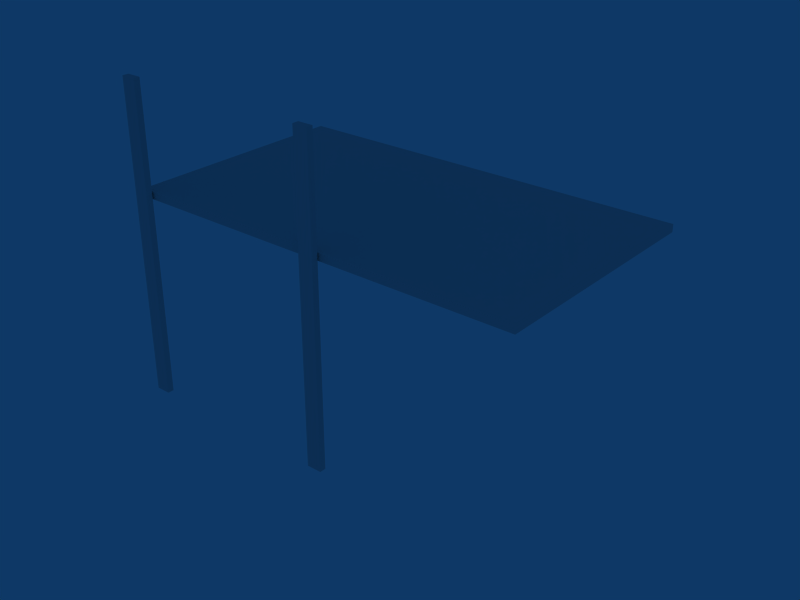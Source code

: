 # Source: Balc_A_divi_3portas.blend  (saved by Blender 2.49.2; exported with 4.5.12 LTS)
import bpy
from mathutils import Matrix  # noqa: F401  (used for matrix-valued properties, if any)

bpy.ops.wm.read_factory_settings(use_empty=True)
scene = bpy.context.scene
scene.name = 'Scene'

# ---- collections
col_collection_1 = bpy.data.collections.new('Collection 1'); scene.collection.children.link(col_collection_1)

# ---- world
world_world = bpy.data.worlds.new('World'); scene.world = world_world
world_world.color = (0.05656, 0.2208, 0.4)
world_world.use_sun_shadow = False
world_world.sun_shadow_jitter_overblur = 0.0
world_world.cycles.sampling_method = 'MANUAL'
world_world.cycles.sample_map_resolution = 256

# ---- meshes
me_cube = bpy.data.meshes.new('Cube')
me_cube.from_pydata([(3.422, -2.111, 5.133), (0.9204, -2.111, 5.133), (0.9204, -2.111, 5.004), (3.422, -2.111, 5.004), (-1.929, -2.111, 5.033), (5.189, -2.111, 5.033), (-1.929, -2.111, 5.107), (5.189, -2.111, 5.107), (5.075, -2.111, 5.133), (5.075, -2.111, 5.004), (-1.852, -2.111, 5.133), (-1.852, -2.111, 5.004), (-1.929, -2.111, 5.133), (-1.929, -2.111, 5.004), (5.189, -2.111, 5.133), (5.189, -2.111, 5.004), (3.422, -4.301, 5.033), (0.9204, -4.301, 5.033), (3.422, -0.229, 5.033), (0.9204, -0.229, 5.033), (3.422, -4.301, 5.107), (0.9204, -4.301, 5.107), (3.422, -0.229, 5.107), (0.9204, -0.229, 5.107), (3.422, -0.3808, 5.133), (0.9204, -0.3808, 5.133), (3.422, -0.3808, 5.004), (0.9204, -0.3808, 5.004), (3.422, -4.22, 5.133), (0.9204, -4.22, 5.133), (3.422, -4.22, 5.004), (0.9204, -4.22, 5.004), (3.422, -4.301, 5.133), (0.9204, -4.301, 5.133), (3.422, -4.301, 5.004), (0.9204, -4.301, 5.004), (3.422, -0.229, 5.133), (0.9204, -0.229, 5.133), (3.422, -0.229, 5.004), (0.9204, -0.229, 5.004), (5.075, -4.301, 5.033), (5.075, -0.229, 5.033), (-1.852, -4.301, 5.033), (-1.852, -0.229, 5.033), (-1.929, -0.3808, 5.033), (5.189, -0.3808, 5.033), (-1.929, -4.22, 5.033), (5.189, -4.22, 5.033), (-1.929, -4.301, 5.033), (5.189, -4.301, 5.033), (-1.929, -0.229, 5.033), (5.189, -0.229, 5.033), (5.075, -4.301, 5.107), (5.075, -0.229, 5.107), (-1.852, -4.301, 5.107), (-1.852, -0.229, 5.107), (-1.929, -0.3808, 5.107), (5.189, -0.3808, 5.107), (-1.929, -4.22, 5.107), (5.189, -4.22, 5.107), (-1.929, -4.301, 5.107), (5.189, -4.301, 5.107), (-1.929, -0.229, 5.107), (5.189, -0.229, 5.107), (5.075, -0.3808, 5.133), (5.075, -0.3808, 5.004), (5.075, -4.22, 5.133), (5.075, -4.22, 5.004), (5.075, -4.301, 5.133), (5.075, -4.301, 5.004), (5.075, -0.229, 5.133), (5.075, -0.229, 5.004), (-1.852, -0.3808, 5.133), (-1.852, -0.3808, 5.004), (-1.852, -4.22, 5.133), (-1.852, -4.22, 5.004), (-1.852, -4.301, 5.133), (-1.852, -4.301, 5.004), (-1.852, -0.229, 5.133), (-1.852, -0.229, 5.004), (-1.929, -0.3808, 5.133), (-1.929, -0.3808, 5.004), (5.189, -0.3808, 5.133), (5.189, -0.3808, 5.004), (-1.929, -4.22, 5.133), (-1.929, -4.22, 5.004), (5.189, -4.22, 5.133), (5.189, -4.22, 5.004), (-1.929, -4.301, 5.133), (-1.929, -4.301, 5.004), (5.189, -4.301, 5.004), (5.189, -4.301, 5.133), (-1.929, -0.229, 5.133), (-1.929, -0.229, 5.004), (5.189, -0.229, 5.004), (5.189, -0.229, 5.133), (-1.689, -4.331, 6.985), (-1.689, -4.331, 1.498), (-1.95, -4.331, 1.498), (-1.95, -4.331, 6.985), (-1.689, -4.442, 6.985), (-1.689, -4.442, 1.498), (-1.95, -4.442, 1.498), (-1.95, -4.442, 6.985), (-1.689, -4.331, 1.525), (-1.95, -4.331, 1.525), (-1.689, -4.442, 1.525), (-1.95, -4.442, 1.525), (-1.689, -4.331, 6.957), (-1.95, -4.331, 6.957), (-1.689, -4.442, 6.957), (-1.95, -4.442, 6.957), (-1.9, -4.331, 1.498), (-1.9, -4.331, 6.985), (-1.9, -4.442, 1.498), (-1.9, -4.442, 6.985), (-1.9, -4.331, 1.525), (-1.9, -4.442, 1.525), (-1.9, -4.331, 6.957), (-1.9, -4.442, 6.957), (-1.76, -4.331, 1.498), (-1.76, -4.331, 6.985), (-1.76, -4.442, 1.498), (-1.76, -4.442, 6.985), (-1.76, -4.331, 1.525), (-1.76, -4.442, 1.525), (-1.76, -4.331, 6.957), (-1.76, -4.442, 6.957), (-1.689, -4.36, 1.498), (-1.689, -4.36, 6.985), (-1.95, -4.36, 1.498), (-1.95, -4.36, 6.985), (-1.689, -4.36, 1.525), (-1.95, -4.36, 1.525), (-1.689, -4.36, 6.957), (-1.95, -4.36, 6.957), (-1.9, -4.36, 1.498), (-1.9, -4.36, 6.985), (-1.76, -4.36, 1.498), (-1.76, -4.36, 6.985), (-1.689, -4.416, 1.498), (-1.689, -4.416, 6.985), (-1.95, -4.416, 1.498), (-1.95, -4.416, 6.985), (-1.689, -4.416, 1.525), (-1.95, -4.416, 1.525), (-1.689, -4.416, 6.957), (-1.95, -4.416, 6.957), (-1.9, -4.416, 1.498), (-1.9, -4.416, 6.985), (-1.76, -4.416, 1.498), (-1.76, -4.416, 6.985), (1.814, -4.416, 6.985), (1.814, -4.416, 1.498), (1.674, -4.416, 6.985), (1.674, -4.416, 1.498), (1.624, -4.416, 6.957), (1.885, -4.416, 6.957), (1.624, -4.416, 1.525), (1.885, -4.416, 1.525), (1.624, -4.416, 6.985), (1.624, -4.416, 1.498), (1.885, -4.416, 6.985), (1.885, -4.416, 1.498), (1.814, -4.36, 6.985), (1.814, -4.36, 1.498), (1.674, -4.36, 6.985), (1.674, -4.36, 1.498), (1.624, -4.36, 6.957), (1.885, -4.36, 6.957), (1.624, -4.36, 1.525), (1.885, -4.36, 1.525), (1.624, -4.36, 6.985), (1.624, -4.36, 1.498), (1.885, -4.36, 6.985), (1.885, -4.36, 1.498), (1.814, -4.442, 6.957), (1.814, -4.331, 6.957), (1.814, -4.442, 1.525), (1.814, -4.331, 1.525), (1.814, -4.442, 6.985), (1.814, -4.442, 1.498), (1.814, -4.331, 6.985), (1.814, -4.331, 1.498), (1.674, -4.442, 6.957), (1.674, -4.331, 6.957), (1.674, -4.442, 1.525), (1.674, -4.331, 1.525), (1.674, -4.442, 6.985), (1.674, -4.442, 1.498), (1.674, -4.331, 6.985), (1.674, -4.331, 1.498), (1.624, -4.442, 6.957), (1.885, -4.442, 6.957), (1.624, -4.331, 6.957), (1.885, -4.331, 6.957), (1.624, -4.442, 1.525), (1.885, -4.442, 1.525), (1.624, -4.331, 1.525), (1.885, -4.331, 1.525), (1.624, -4.442, 6.985), (1.624, -4.442, 1.498), (1.885, -4.442, 1.498), (1.885, -4.442, 6.985), (1.624, -4.331, 6.985), (1.624, -4.331, 1.498), (1.885, -4.331, 1.498), (1.885, -4.331, 6.985)], [], [(24, 0, 8, 64), (0, 28, 66, 8), (0, 24, 25, 1), (28, 0, 1, 29), (1, 25, 72, 10), (29, 1, 10, 74), (11, 73, 27, 2), (75, 11, 2, 31), (2, 27, 26, 3), (31, 2, 3, 30), (3, 26, 65, 9), (30, 3, 9, 67), (6, 56, 44, 4), (58, 6, 4, 46), (4, 44, 81, 13), (46, 4, 13, 85), (15, 83, 45, 5), (87, 15, 5, 47), (5, 45, 57, 7), (47, 5, 7, 59), (12, 80, 56, 6), (84, 12, 6, 58), (7, 57, 82, 14), (59, 7, 14, 86), (14, 82, 64, 8), (86, 14, 8, 66), (9, 65, 83, 15), (67, 9, 15, 87), (10, 72, 80, 12), (74, 10, 12, 84), (13, 81, 73, 11), (85, 13, 11, 75), (34, 69, 40, 16), (35, 34, 16, 17), (77, 35, 17, 42), (16, 40, 52, 20), (17, 16, 20, 21), (42, 17, 21, 54), (39, 79, 43, 19), (38, 39, 19, 18), (71, 38, 18, 41), (19, 43, 55, 23), (18, 19, 23, 22), (41, 18, 22, 53), (20, 52, 68, 32), (21, 20, 32, 33), (54, 21, 33, 76), (23, 55, 78, 37), (22, 23, 37, 36), (53, 22, 36, 70), (24, 64, 70, 36), (25, 24, 36, 37), (72, 25, 37, 78), (27, 73, 79, 39), (26, 27, 39, 38), (65, 26, 38, 71), (32, 68, 66, 28), (33, 32, 28, 29), (76, 33, 29, 74), (35, 77, 75, 31), (34, 35, 31, 30), (69, 34, 30, 67), (40, 69, 90, 49), (52, 40, 49, 61), (51, 94, 71, 41), (63, 51, 41, 53), (48, 89, 77, 42), (60, 48, 42, 54), (43, 79, 93, 50), (55, 43, 50, 62), (44, 56, 62, 50), (81, 44, 50, 93), (45, 83, 94, 51), (57, 45, 51, 63), (48, 60, 58, 46), (89, 48, 46, 85), (49, 90, 87, 47), (61, 49, 47, 59), (68, 52, 61, 91), (95, 63, 53, 70), (88, 60, 54, 76), (78, 55, 62, 92), (56, 80, 92, 62), (82, 57, 63, 95), (60, 88, 84, 58), (91, 61, 59, 86), (64, 82, 95, 70), (83, 65, 71, 94), (68, 91, 86, 66), (90, 69, 67, 87), (80, 72, 78, 92), (73, 81, 93, 79), (88, 76, 74, 84), (77, 89, 85, 75), (105, 116, 112, 98), (102, 114, 117, 107), (109, 118, 116, 105), (99, 113, 118, 109), (111, 119, 115, 103), (107, 117, 119, 111), (116, 124, 120, 112), (124, 104, 97, 120), (114, 122, 125, 117), (122, 101, 106, 125), (118, 126, 124, 116), (126, 108, 104, 124), (113, 121, 126, 118), (121, 96, 108, 126), (119, 127, 123, 115), (127, 110, 100, 123), (117, 125, 127, 119), (125, 106, 110, 127), (128, 97, 104, 132), (133, 105, 98, 130), (134, 108, 96, 129), (132, 104, 108, 134), (135, 109, 105, 133), (131, 99, 109, 135), (130, 98, 112, 136), (137, 113, 99, 131), (138, 120, 97, 128), (136, 112, 120, 138), (139, 121, 113, 137), (129, 96, 121, 139), (101, 140, 144, 106), (140, 128, 132, 144), (107, 145, 142, 102), (145, 133, 130, 142), (110, 146, 141, 100), (146, 134, 129, 141), (106, 144, 146, 110), (144, 132, 134, 146), (111, 147, 145, 107), (147, 135, 133, 145), (103, 143, 147, 111), (143, 131, 135, 147), (102, 142, 148, 114), (142, 130, 136, 148), (115, 149, 143, 103), (149, 137, 131, 143), (122, 150, 140, 101), (150, 138, 128, 140), (114, 148, 150, 122), (148, 136, 138, 150), (123, 151, 149, 115), (151, 139, 137, 149), (100, 141, 151, 123), (141, 129, 139, 151), (162, 174, 164, 152), (203, 162, 152, 180), (152, 164, 166, 154), (180, 152, 154, 188), (155, 167, 165, 153), (189, 155, 153, 181), (153, 165, 175, 163), (181, 153, 163, 202), (154, 166, 172, 160), (188, 154, 160, 200), (161, 173, 167, 155), (201, 161, 155, 189), (160, 172, 168, 156), (200, 160, 156, 192), (156, 168, 170, 158), (192, 156, 158, 196), (159, 171, 169, 157), (197, 159, 157, 193), (157, 169, 174, 162), (193, 157, 162, 203), (158, 170, 173, 161), (196, 158, 161, 201), (163, 175, 171, 159), (202, 163, 159, 197), (174, 207, 182, 164), (164, 182, 190, 166), (167, 191, 183, 165), (165, 183, 206, 175), (166, 190, 204, 172), (173, 205, 191, 167), (172, 204, 194, 168), (168, 194, 198, 170), (171, 199, 195, 169), (169, 195, 207, 174), (170, 198, 205, 173), (175, 206, 199, 171), (178, 197, 193, 176), (186, 178, 176, 184), (176, 193, 203, 180), (184, 176, 180, 188), (182, 207, 195, 177), (190, 182, 177, 185), (177, 195, 199, 179), (185, 177, 179, 187), (181, 202, 197, 178), (189, 181, 178, 186), (179, 199, 206, 183), (187, 179, 183, 191), (196, 186, 184, 192), (192, 184, 188, 200), (204, 190, 185, 194), (194, 185, 187, 198), (201, 189, 186, 196), (198, 187, 191, 205)])
_uv = me_cube.uv_layers.new(name='UVTex')
_uv.uv.foreach_set('vector', [0.4007, 0.2432, 0.2045, 0.2438, 0.2038, 0.01127, 0.4, 0.01067, 0.2045, 0.2438, 0.008305, 0.2444, 0.007591, 0.01187, 0.2038, 0.01127, 0.2045, 0.2438, 0.4007, 0.2432, 0.4014, 0.4758, 0.2052, 0.4764, 0.008305, 0.2444, 0.2045, 0.2438, 0.2052, 0.4764, 0.009019, 0.477, 0.2052, 0.4764, 0.4014, 0.4758, 0.4022, 0.7335, 0.206, 0.7341, 0.009019, 0.477, 0.2052, 0.4764, 0.206, 0.7341, 0.00981, 0.7347, 0.6201, 0.007799, 0.8163, 0.007198, 0.8171, 0.2649, 0.6209, 0.2655, 0.4239, 0.0084, 0.6201, 0.007799, 0.6209, 0.2655, 0.4247, 0.2661, 0.6209, 0.2655, 0.8171, 0.2649, 0.8178, 0.4975, 0.6216, 0.4981, 0.4247, 0.2661, 0.6209, 0.2655, 0.6216, 0.4981, 0.4254, 0.4987, 0.6216, 0.4981, 0.8178, 0.4975, 0.8185, 0.73, 0.6223, 0.7306, 0.4254, 0.4987, 0.6216, 0.4981, 0.6223, 0.7306, 0.4261, 0.7312, 0.8687, 0.7037, 0.8693, 0.8997, 0.8624, 0.8998, 0.8618, 0.7037, 0.8681, 0.5076, 0.8687, 0.7037, 0.8618, 0.7037, 0.8612, 0.5076, 0.8618, 0.7037, 0.8624, 0.8998, 0.8597, 0.8998, 0.8591, 0.7037, 0.8612, 0.5076, 0.8618, 0.7037, 0.8591, 0.7037, 0.8585, 0.5076, 0.8333, 0.7103, 0.8327, 0.5142, 0.8354, 0.5142, 0.836, 0.7103, 0.8339, 0.9063, 0.8333, 0.7103, 0.836, 0.7103, 0.8366, 0.9063, 0.836, 0.7103, 0.8354, 0.5142, 0.8424, 0.5142, 0.843, 0.7102, 0.8366, 0.9063, 0.836, 0.7103, 0.843, 0.7102, 0.8436, 0.9063, 0.8711, 0.7037, 0.8717, 0.8997, 0.8693, 0.8997, 0.8687, 0.7037, 0.8705, 0.5076, 0.8711, 0.7037, 0.8687, 0.7037, 0.8681, 0.5076, 0.843, 0.7102, 0.8424, 0.5142, 0.8448, 0.5142, 0.8454, 0.7102, 0.8436, 0.9063, 0.843, 0.7102, 0.8454, 0.7102, 0.846, 0.9063, 0.2037, 0.0006448, 0.3999, 4.331e-05, 0.4, 0.01067, 0.2038, 0.01127, 0.007558, 0.001246, 0.2037, 0.0006448, 0.2038, 0.01127, 0.007591, 0.01187, 0.6223, 0.7306, 0.8185, 0.73, 0.8186, 0.7406, 0.6224, 0.7412, 0.4261, 0.7312, 0.6223, 0.7306, 0.6224, 0.7412, 0.4262, 0.7418, 0.206, 0.7341, 0.4022, 0.7335, 0.4022, 0.7406, 0.206, 0.7412, 0.00981, 0.7347, 0.206, 0.7341, 0.206, 0.7412, 0.009832, 0.7418, 0.6201, 0.0006448, 0.8163, 4.333e-05, 0.8163, 0.007198, 0.6201, 0.007799, 0.4239, 0.001246, 0.6201, 0.0006448, 0.6201, 0.007799, 0.4239, 0.0084, 0.9373, 0.2432, 0.938, 0.01062, 0.9407, 0.01063, 0.94, 0.2432, 0.9366, 0.4757, 0.9373, 0.2432, 0.94, 0.2432, 0.9393, 0.4757, 0.9358, 0.7334, 0.9366, 0.4757, 0.9393, 0.4757, 0.9385, 0.7334, 0.94, 0.2432, 0.9407, 0.01063, 0.9477, 0.01065, 0.947, 0.2432, 0.9393, 0.4757, 0.94, 0.2432, 0.947, 0.2432, 0.9462, 0.4757, 0.9385, 0.7334, 0.9393, 0.4757, 0.9462, 0.4757, 0.9455, 0.7335, 0.9509, 0.2649, 0.9501, 0.007191, 0.9528, 0.007183, 0.9536, 0.2649, 0.9516, 0.4975, 0.9509, 0.2649, 0.9536, 0.2649, 0.9543, 0.4975, 0.9524, 0.73, 0.9516, 0.4975, 0.9543, 0.4975, 0.9551, 0.73, 0.9536, 0.2649, 0.9528, 0.007183, 0.9598, 0.007162, 0.9606, 0.2649, 0.9543, 0.4975, 0.9536, 0.2649, 0.9606, 0.2649, 0.9613, 0.4974, 0.9551, 0.73, 0.9543, 0.4975, 0.9613, 0.4974, 0.962, 0.73, 0.947, 0.2432, 0.9477, 0.01065, 0.9501, 0.01066, 0.9494, 0.2432, 0.9462, 0.4757, 0.947, 0.2432, 0.9494, 0.2432, 0.9487, 0.4758, 0.9455, 0.7335, 0.9462, 0.4757, 0.9487, 0.4758, 0.9479, 0.7335, 0.9606, 0.2649, 0.9598, 0.007162, 0.9622, 0.007154, 0.963, 0.2649, 0.9613, 0.4974, 0.9606, 0.2649, 0.963, 0.2649, 0.9637, 0.4974, 0.962, 0.73, 0.9613, 0.4974, 0.9637, 0.4974, 0.9644, 0.73, 0.4007, 0.2432, 0.4, 0.01067, 0.4141, 0.01062, 0.4148, 0.2432, 0.4014, 0.4758, 0.4007, 0.2432, 0.4148, 0.2432, 0.4155, 0.4757, 0.4022, 0.7335, 0.4014, 0.4758, 0.4155, 0.4757, 0.4163, 0.7334, 0.8171, 0.2649, 0.8163, 0.007198, 0.8304, 0.007154, 0.8312, 0.2649, 0.8178, 0.4975, 0.8171, 0.2649, 0.8312, 0.2649, 0.8319, 0.4974, 0.8185, 0.73, 0.8178, 0.4975, 0.8319, 0.4974, 0.8327, 0.73, 0.0007464, 0.2444, 3.256e-05, 0.01189, 0.007591, 0.01187, 0.008305, 0.2444, 0.00146, 0.477, 0.0007464, 0.2444, 0.008305, 0.2444, 0.009019, 0.477, 0.002251, 0.7347, 0.00146, 0.477, 0.009019, 0.477, 0.00981, 0.7347, 0.4172, 0.2661, 0.4164, 0.008424, 0.4239, 0.0084, 0.4247, 0.2661, 0.4179, 0.4987, 0.4172, 0.2661, 0.4247, 0.2661, 0.4254, 0.4987, 0.4186, 0.7312, 0.4179, 0.4987, 0.4254, 0.4987, 0.4261, 0.7312, 0.9407, 0.01063, 0.938, 0.01062, 0.9381, 0.0, 0.9408, 8.112e-06, 0.9477, 0.01065, 0.9407, 0.01063, 0.9408, 8.112e-06, 0.9477, 2.912e-05, 0.9551, 0.7406, 0.9524, 0.7406, 0.9524, 0.73, 0.9551, 0.73, 0.962, 0.7406, 0.9551, 0.7406, 0.9551, 0.73, 0.962, 0.73, 0.9385, 0.7406, 0.9358, 0.7406, 0.9358, 0.7334, 0.9385, 0.7334, 0.9454, 0.7406, 0.9385, 0.7406, 0.9385, 0.7334, 0.9455, 0.7335, 0.9528, 0.007183, 0.9501, 0.007191, 0.9501, 3.679e-05, 0.9528, 2.853e-05, 0.9598, 0.007162, 0.9528, 0.007183, 0.9528, 2.853e-05, 0.9598, 7.314e-06, 0.8624, 0.8998, 0.8693, 0.8997, 0.8694, 0.9139, 0.8624, 0.9139, 0.8597, 0.8998, 0.8624, 0.8998, 0.8624, 0.9139, 0.8597, 0.9139, 0.8354, 0.5142, 0.8327, 0.5142, 0.8327, 0.5001, 0.8354, 0.5001, 0.8424, 0.5142, 0.8354, 0.5142, 0.8354, 0.5001, 0.8423, 0.5001, 0.8612, 0.5001, 0.8681, 0.5001, 0.8681, 0.5076, 0.8612, 0.5076, 0.8585, 0.5001, 0.8612, 0.5001, 0.8612, 0.5076, 0.8585, 0.5076, 0.8367, 0.9139, 0.834, 0.9139, 0.8339, 0.9063, 0.8366, 0.9063, 0.8436, 0.9139, 0.8367, 0.9139, 0.8366, 0.9063, 0.8436, 0.9063, 0.9501, 0.01066, 0.9477, 0.01065, 0.9477, 2.912e-05, 0.9501, 3.639e-05, 0.9644, 0.7406, 0.962, 0.7406, 0.962, 0.73, 0.9644, 0.73, 0.9478, 0.7406, 0.9454, 0.7406, 0.9455, 0.7335, 0.9479, 0.7335, 0.9622, 0.007154, 0.9598, 0.007162, 0.9598, 7.314e-06, 0.9622, 0.0, 0.8693, 0.8997, 0.8717, 0.8997, 0.8718, 0.9138, 0.8694, 0.9139, 0.8448, 0.5142, 0.8424, 0.5142, 0.8423, 0.5001, 0.8447, 0.5, 0.8681, 0.5001, 0.8705, 0.5, 0.8705, 0.5076, 0.8681, 0.5076, 0.846, 0.9138, 0.8436, 0.9139, 0.8436, 0.9063, 0.846, 0.9063, 0.4, 0.01067, 0.3999, 4.331e-05, 0.4141, 0.0, 0.4141, 0.01062, 0.8186, 0.7406, 0.8185, 0.73, 0.8327, 0.73, 0.8327, 0.7406, 3.256e-05, 0.01189, 0.0, 0.001269, 0.007558, 0.001246, 0.007591, 0.01187, 0.4186, 0.7419, 0.4186, 0.7312, 0.4261, 0.7312, 0.4262, 0.7418, 0.4022, 0.7406, 0.4022, 0.7335, 0.4163, 0.7334, 0.4163, 0.7406, 0.8163, 0.007198, 0.8163, 4.333e-05, 0.8304, 0.0, 0.8304, 0.007154, 0.002273, 0.7419, 0.002251, 0.7347, 0.00981, 0.7347, 0.009832, 0.7418, 0.4164, 0.008424, 0.4163, 0.001269, 0.4239, 0.001246, 0.4239, 0.0084, 0.8569, 0.002533, 0.8523, 0.002548, 0.8523, 1.412e-05, 0.8569, 0.0, 0.8827, 0.5, 0.8781, 0.5, 0.8781, 0.4975, 0.8827, 0.4975, 0.8585, 0.4974, 0.8538, 0.4975, 0.8523, 0.002548, 0.8569, 0.002533, 0.8585, 0.5, 0.8539, 0.5, 0.8538, 0.4975, 0.8585, 0.4974, 0.8842, 0.002595, 0.8796, 0.002581, 0.8796, 6.002e-05, 0.8842, 7.412e-05, 0.8827, 0.4975, 0.8781, 0.4975, 0.8796, 0.002581, 0.8842, 0.002595, 0.8523, 0.002548, 0.8393, 0.002588, 0.8393, 5.416e-05, 0.8523, 1.412e-05, 0.8393, 0.002588, 0.8327, 0.002608, 0.8327, 7.434e-05, 0.8393, 5.416e-05, 0.8781, 0.5, 0.865, 0.5, 0.865, 0.4975, 0.8781, 0.4975, 0.865, 0.5, 0.8585, 0.5, 0.8585, 0.4974, 0.865, 0.4975, 0.8538, 0.4975, 0.8408, 0.4975, 0.8393, 0.002588, 0.8523, 0.002548, 0.8408, 0.4975, 0.8342, 0.4975, 0.8327, 0.002608, 0.8393, 0.002588, 0.8539, 0.5, 0.8408, 0.5, 0.8408, 0.4975, 0.8538, 0.4975, 0.8408, 0.5, 0.8342, 0.5, 0.8342, 0.4975, 0.8408, 0.4975, 0.8796, 0.002581, 0.8666, 0.002541, 0.8666, 2.004e-05, 0.8796, 6.002e-05, 0.8666, 0.002541, 0.86, 0.002521, 0.86, 0.0, 0.8666, 2.004e-05, 0.8781, 0.4975, 0.865, 0.4975, 0.8666, 0.002541, 0.8796, 0.002581, 0.865, 0.4975, 0.8585, 0.4974, 0.86, 0.002521, 0.8666, 0.002541, 0.9957, 0.5, 0.9985, 0.5, 0.9985, 0.5025, 0.9957, 0.5025, 0.979, 0.002557, 0.9763, 0.002565, 0.9763, 3.152e-05, 0.979, 2.314e-05, 0.9973, 0.9975, 1.0, 0.9974, 1.0, 1.0, 0.9973, 1.0, 0.9957, 0.5025, 0.9985, 0.5025, 1.0, 0.9974, 0.9973, 0.9975, 0.9806, 0.4975, 0.9778, 0.4975, 0.9763, 0.002565, 0.979, 0.002557, 0.9806, 0.5, 0.9778, 0.5, 0.9778, 0.4975, 0.9806, 0.4975, 0.4447, 0.7419, 0.4475, 0.7419, 0.4475, 0.7465, 0.4447, 0.7465, 0.4551, 0.7615, 0.4579, 0.7615, 0.4578, 0.7661, 0.4551, 0.7661, 0.4448, 0.7595, 0.4475, 0.7595, 0.4475, 0.7661, 0.4448, 0.7661, 0.4447, 0.7465, 0.4475, 0.7465, 0.4475, 0.7595, 0.4448, 0.7595, 0.4552, 0.7485, 0.4579, 0.7485, 0.4579, 0.7615, 0.4551, 0.7615, 0.4552, 0.7419, 0.4579, 0.7419, 0.4579, 0.7485, 0.4552, 0.7485, 0.9881, 0.5, 0.9905, 0.5, 0.9905, 0.5026, 0.9882, 0.5026, 0.9905, 0.5, 0.9957, 0.5, 0.9957, 0.5025, 0.9905, 0.5026, 0.9866, 0.002533, 0.9842, 0.002541, 0.9842, 7.27e-06, 0.9866, 0.0, 0.9842, 0.002541, 0.979, 0.002557, 0.979, 2.314e-05, 0.9842, 7.27e-06, 0.9897, 0.9975, 0.9921, 0.9975, 0.9921, 1.0, 0.9897, 1.0, 0.9921, 0.9975, 0.9973, 0.9975, 0.9973, 1.0, 0.9921, 1.0, 0.9882, 0.5026, 0.9905, 0.5026, 0.9921, 0.9975, 0.9897, 0.9975, 0.9905, 0.5026, 0.9957, 0.5025, 0.9973, 0.9975, 0.9921, 0.9975, 0.9881, 0.4974, 0.9857, 0.4975, 0.9842, 0.002541, 0.9866, 0.002533, 0.9857, 0.4975, 0.9806, 0.4975, 0.979, 0.002557, 0.9842, 0.002541, 0.9881, 0.5, 0.9858, 0.5, 0.9857, 0.4975, 0.9881, 0.4974, 0.9858, 0.5, 0.9806, 0.5, 0.9806, 0.4975, 0.9857, 0.4975, 0.4371, 0.7419, 0.4395, 0.7419, 0.4395, 0.7465, 0.4371, 0.7465, 0.4395, 0.7419, 0.4447, 0.7419, 0.4447, 0.7465, 0.4395, 0.7465, 0.4475, 0.7615, 0.4499, 0.7615, 0.4499, 0.7661, 0.4475, 0.7661, 0.4499, 0.7615, 0.4551, 0.7615, 0.4551, 0.7661, 0.4499, 0.7661, 0.4372, 0.7595, 0.4396, 0.7595, 0.4396, 0.7661, 0.4372, 0.7661, 0.4396, 0.7595, 0.4448, 0.7595, 0.4448, 0.7661, 0.4396, 0.7661, 0.4371, 0.7465, 0.4395, 0.7465, 0.4396, 0.7595, 0.4372, 0.7595, 0.4395, 0.7465, 0.4447, 0.7465, 0.4448, 0.7595, 0.4396, 0.7595, 0.4476, 0.7484, 0.45, 0.7484, 0.4499, 0.7615, 0.4475, 0.7615, 0.45, 0.7484, 0.4552, 0.7485, 0.4551, 0.7615, 0.4499, 0.7615, 0.4476, 0.7419, 0.45, 0.7419, 0.45, 0.7484, 0.4476, 0.7484, 0.45, 0.7419, 0.4552, 0.7419, 0.4552, 0.7485, 0.45, 0.7484, 0.4187, 0.7419, 0.4239, 0.7419, 0.4239, 0.7484, 0.4188, 0.7485, 0.4163, 0.7419, 0.4187, 0.7419, 0.4188, 0.7485, 0.4164, 0.7485, 0.4188, 0.7485, 0.4239, 0.7484, 0.424, 0.7615, 0.4188, 0.7615, 0.4164, 0.7485, 0.4188, 0.7485, 0.4188, 0.7615, 0.4164, 0.7615, 0.4292, 0.7465, 0.4344, 0.7465, 0.4343, 0.7595, 0.4291, 0.7595, 0.4268, 0.7465, 0.4292, 0.7465, 0.4291, 0.7595, 0.4268, 0.7595, 0.4291, 0.7595, 0.4343, 0.7595, 0.4343, 0.7661, 0.4291, 0.7661, 0.4268, 0.7595, 0.4291, 0.7595, 0.4291, 0.7661, 0.4267, 0.7661, 0.4188, 0.7615, 0.424, 0.7615, 0.424, 0.7661, 0.4188, 0.7661, 0.4164, 0.7615, 0.4188, 0.7615, 0.4188, 0.7661, 0.4164, 0.7661, 0.4292, 0.7419, 0.4344, 0.7419, 0.4344, 0.7465, 0.4292, 0.7465, 0.4268, 0.7419, 0.4292, 0.7419, 0.4292, 0.7465, 0.4268, 0.7465, 0.9684, 7.226e-06, 0.9736, 2.323e-05, 0.9735, 0.002544, 0.9684, 0.002528, 0.966, 0.0, 0.9684, 7.226e-06, 0.9684, 0.002528, 0.966, 0.002521, 0.9684, 0.002528, 0.9735, 0.002544, 0.972, 0.4975, 0.9668, 0.4974, 0.966, 0.002521, 0.9684, 0.002528, 0.9668, 0.4974, 0.9644, 0.4974, 0.9905, 0.002558, 0.9957, 0.002542, 0.9973, 0.4975, 0.9921, 0.4975, 0.9882, 0.002565, 0.9905, 0.002558, 0.9921, 0.4975, 0.9897, 0.4975, 0.9921, 0.4975, 0.9973, 0.4975, 0.9973, 0.5, 0.9921, 0.5, 0.9897, 0.4975, 0.9921, 0.4975, 0.9921, 0.5, 0.9897, 0.5, 0.9668, 0.4974, 0.972, 0.4975, 0.972, 0.5, 0.9668, 0.5, 0.9644, 0.4974, 0.9668, 0.4974, 0.9668, 0.5, 0.9644, 0.5, 0.9905, 2.425e-05, 0.9957, 8.367e-06, 0.9957, 0.002542, 0.9905, 0.002558, 0.9881, 3.158e-05, 0.9905, 2.425e-05, 0.9905, 0.002558, 0.9882, 0.002565, 0.4239, 0.7419, 0.4267, 0.7419, 0.4267, 0.7484, 0.4239, 0.7484, 0.4239, 0.7484, 0.4267, 0.7484, 0.4267, 0.7615, 0.424, 0.7615, 0.4344, 0.7465, 0.4371, 0.7465, 0.4371, 0.7595, 0.4343, 0.7595, 0.4343, 0.7595, 0.4371, 0.7595, 0.4371, 0.7661, 0.4343, 0.7661, 0.424, 0.7615, 0.4267, 0.7615, 0.4267, 0.7661, 0.424, 0.7661, 0.4344, 0.7419, 0.4371, 0.7419, 0.4371, 0.7465, 0.4344, 0.7465, 0.9736, 2.323e-05, 0.9763, 3.165e-05, 0.9763, 0.002552, 0.9735, 0.002544, 0.9735, 0.002544, 0.9763, 0.002552, 0.9748, 0.4975, 0.972, 0.4975, 0.9957, 0.002542, 0.9985, 0.002533, 1.0, 0.4974, 0.9973, 0.4975, 0.9973, 0.4975, 1.0, 0.4974, 1.0, 0.5, 0.9973, 0.5, 0.972, 0.4975, 0.9748, 0.4975, 0.9748, 0.5, 0.972, 0.5, 0.9957, 8.367e-06, 0.9985, 0.0, 0.9985, 0.002533, 0.9957, 0.002542, 0.9166, 0.4975, 0.91, 0.4974, 0.9115, 0.002521, 0.9181, 0.002541, 0.9297, 0.4975, 0.9166, 0.4975, 0.9181, 0.002541, 0.9312, 0.002581, 0.9181, 0.002541, 0.9115, 0.002521, 0.9116, 0.0, 0.9181, 2.013e-05, 0.9312, 0.002581, 0.9181, 0.002541, 0.9181, 2.013e-05, 0.9312, 6.007e-05, 0.8924, 0.5, 0.8858, 0.5, 0.8858, 0.4975, 0.8923, 0.4975, 0.9054, 0.5, 0.8924, 0.5, 0.8923, 0.4975, 0.9054, 0.4975, 0.8923, 0.4975, 0.8858, 0.4975, 0.8842, 0.002608, 0.8908, 0.002588, 0.9054, 0.4975, 0.8923, 0.4975, 0.8908, 0.002588, 0.9039, 0.002548, 0.9166, 0.5, 0.91, 0.5, 0.91, 0.4974, 0.9166, 0.4975, 0.9297, 0.5, 0.9166, 0.5, 0.9166, 0.4975, 0.9297, 0.4975, 0.8908, 0.002588, 0.8842, 0.002608, 0.8842, 7.432e-05, 0.8908, 5.415e-05, 0.9039, 0.002548, 0.8908, 0.002588, 0.8908, 5.415e-05, 0.9039, 1.414e-05, 0.9343, 0.4975, 0.9297, 0.4975, 0.9312, 0.002581, 0.9358, 0.002595, 0.9358, 0.002595, 0.9312, 0.002581, 0.9312, 6.007e-05, 0.9358, 7.412e-05, 0.91, 0.5, 0.9054, 0.5, 0.9054, 0.4975, 0.91, 0.4974, 0.91, 0.4974, 0.9054, 0.4975, 0.9039, 0.002548, 0.9085, 0.002533, 0.9343, 0.5, 0.9297, 0.5, 0.9297, 0.4975, 0.9343, 0.4975, 0.9085, 0.002533, 0.9039, 0.002548, 0.9039, 1.414e-05, 0.9085, 0.0])
me_cube.use_remesh_preserve_volume = False
me_cube.use_remesh_preserve_attributes = False
me_cube.use_mirror_vertex_groups = False
me_cube.update()
me_cube_001 = bpy.data.meshes.new('Cube.001')
me_cube_001.from_pydata([], [], [])
me_cube_001.use_remesh_preserve_volume = False
me_cube_001.use_remesh_preserve_attributes = False
me_cube_001.use_mirror_vertex_groups = False
me_cube_001.update()

# ---- objects
ob_cube = bpy.data.objects.new('Cube', me_cube)
ob_cube_001 = bpy.data.objects.new('Cube.001', me_cube_001)

# ---- transforms, parenting, visibility, modifiers, constraints
ob_cube.location = (0.0, 0.0, 0.0)
ob_cube.lock_rotations_4d = False
ob_cube.empty_display_type = 'ARROWS'
ob_cube.lineart.crease_threshold = 0.0
ob_cube_001.location = (0.0, 0.0, 0.0)
ob_cube_001.lock_rotations_4d = False
ob_cube_001.empty_display_type = 'ARROWS'
ob_cube_001.lineart.crease_threshold = 0.0

# ---- collection membership
col_collection_1.objects.link(ob_cube)
col_collection_1.objects.link(ob_cube_001)

# ---- scene / render settings (as saved in the file)
scene.frame_start = 1; scene.frame_end = 250; scene.frame_set(250)
scene.render.engine = 'BLENDER_EEVEE_NEXT'
scene.render.image_settings.file_format = 'JPEG'
scene.render.image_settings.color_mode = 'RGB'
scene.render.image_settings.compression = 90
scene.render.resolution_x = 800
scene.render.resolution_y = 600
scene.render.pixel_aspect_x = 100.0
scene.render.pixel_aspect_y = 100.0
scene.render.fps = 25
scene.render.dither_intensity = 0.0
scene.render.use_compositing = False
scene.render.use_sequencer = False
scene.render.bake_margin = 2
scene.render.bake_bias = 0.0
scene.render.use_stamp_time = False
scene.render.use_stamp_date = False
scene.render.use_stamp_frame = False
scene.render.use_stamp_camera = False
scene.render.use_stamp_scene = False
scene.render.use_stamp_filename = False
scene.render.use_stamp_render_time = False
scene.render.stamp_font_size = 0
scene.cycles.use_denoising = False
scene.cycles.samples = 10
scene.cycles.sampling_pattern = 'TABULATED_SOBOL'
scene.cycles.light_sampling_threshold = 0.0
scene.cycles.use_adaptive_sampling = False
scene.cycles.use_light_tree = False
scene.cycles.blur_glossy = 0.0
scene.cycles.volume_bounces = 1
scene.cycles.pixel_filter_type = 'GAUSSIAN'
scene.cycles.sample_clamp_indirect = 0.0
scene.view_settings.view_transform = 'Raw'
bpy.context.view_layer.update()

# ---- added for rendering (the .blend has no active camera): camera
cam_auto = bpy.data.cameras.new('AutoCamera')
cam_auto.lens = 50.0
cam_auto.sensor_width = 36.0
cam_auto.clip_end = 1000.0
ob_auto_camera = bpy.data.objects.new('AutoCamera', cam_auto)
scene.collection.objects.link(ob_auto_camera)
ob_auto_camera.location = (11.7329, -14.3566, 11.5828)
ob_auto_camera.rotation_euler = (1.09748, -7.21219e-08, 0.694738)
scene.camera = ob_auto_camera
bpy.context.view_layer.update()
